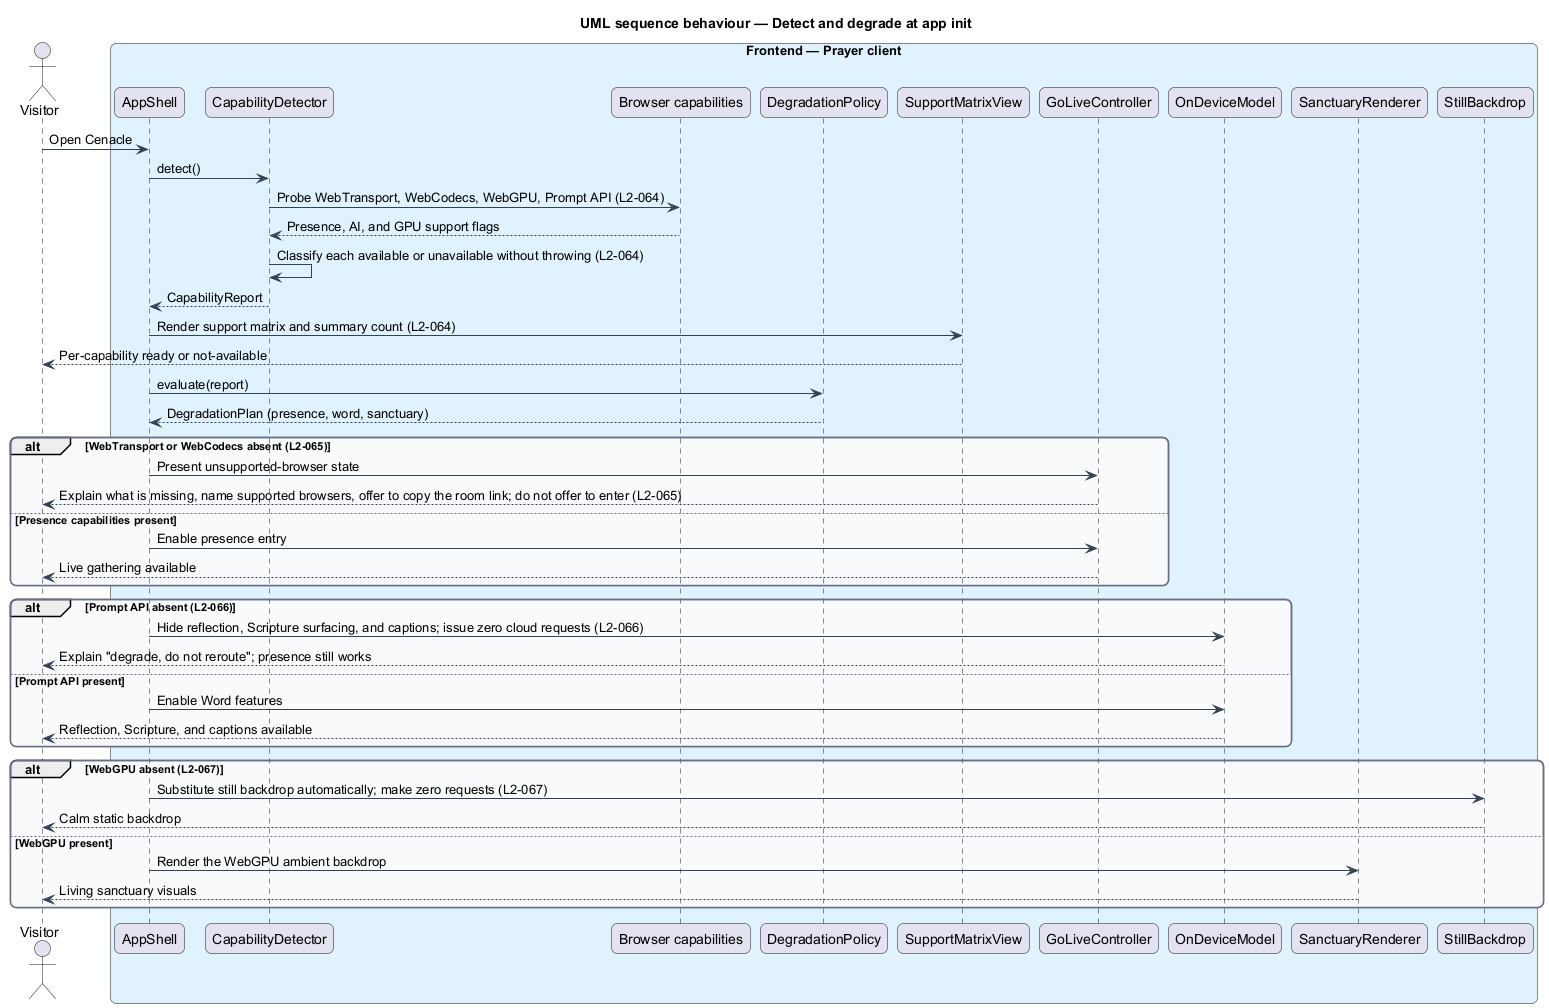

The diagram above was rendered by PlantUML. Its source (embedded in the PNG):
@startuml
title UML sequence behaviour — Detect and degrade at app init
skinparam backgroundColor #FFFFFF
skinparam shadowing false
skinparam roundcorner 12
skinparam defaultFontName Arial
skinparam ArrowColor #344054
skinparam rectangle {
  BorderColor #344054
  FontColor #101828
}
skinparam package {
  BorderColor #667085
  FontColor #101828
  BackgroundColor #F9FAFB
}
actor "Visitor" as visitor
box "Frontend — Prayer client" #E0F2FE
  participant "AppShell" as app
  participant "CapabilityDetector" as detector
  participant "Browser capabilities" as browser
  participant "DegradationPolicy" as policy
  participant "SupportMatrixView" as matrix
  participant "GoLiveController" as golive
  participant "OnDeviceModel" as model
  participant "SanctuaryRenderer" as renderer
  participant "StillBackdrop" as still
end box

visitor -> app : Open Cenacle
app -> detector : detect()
detector -> browser : Probe WebTransport, WebCodecs, WebGPU, Prompt API (L2-064)
browser --> detector : Presence, AI, and GPU support flags
detector -> detector : Classify each available or unavailable without throwing (L2-064)
detector --> app : CapabilityReport
app -> matrix : Render support matrix and summary count (L2-064)
matrix --> visitor : Per-capability ready or not-available
app -> policy : evaluate(report)
policy --> app : DegradationPlan (presence, word, sanctuary)

alt WebTransport or WebCodecs absent (L2-065)
  app -> golive : Present unsupported-browser state
  golive --> visitor : Explain what is missing, name supported browsers, offer to copy the room link; do not offer to enter (L2-065)
else Presence capabilities present
  app -> golive : Enable presence entry
  golive --> visitor : Live gathering available
end

alt Prompt API absent (L2-066)
  app -> model : Hide reflection, Scripture surfacing, and captions; issue zero cloud requests (L2-066)
  model --> visitor : Explain "degrade, do not reroute"; presence still works
else Prompt API present
  app -> model : Enable Word features
  model --> visitor : Reflection, Scripture, and captions available
end

alt WebGPU absent (L2-067)
  app -> still : Substitute still backdrop automatically; make zero requests (L2-067)
  still --> visitor : Calm static backdrop
else WebGPU present
  app -> renderer : Render the WebGPU ambient backdrop
  renderer --> visitor : Living sanctuary visuals
end
@enduml